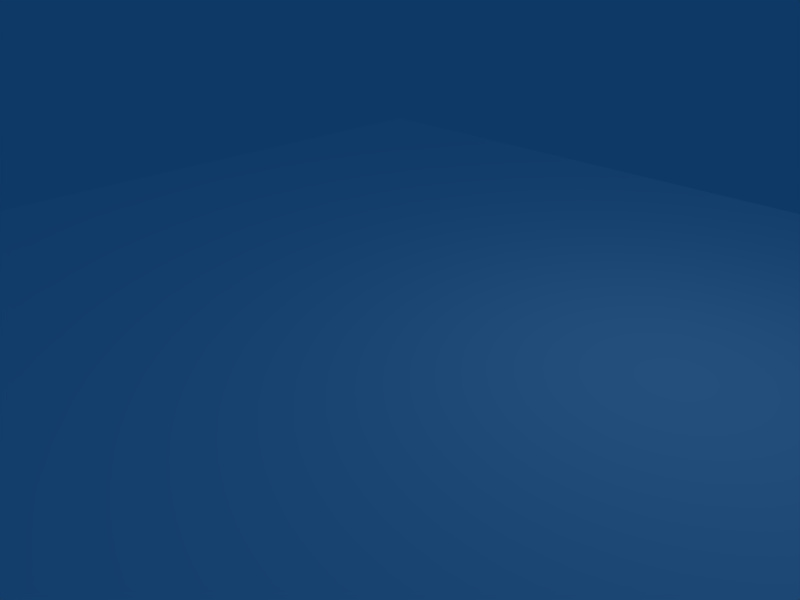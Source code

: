 # Source: roadwarrow75x75.blend  (saved by Blender 2.44.0; exported with 4.5.12 LTS)
import bpy
from mathutils import Matrix  # noqa: F401  (used for matrix-valued properties, if any)

bpy.ops.wm.read_factory_settings(use_empty=True)
scene = bpy.context.scene
scene.name = 'Scene'

# ---- collections
col_collection_1 = bpy.data.collections.new('Collection 1'); scene.collection.children.link(col_collection_1)

# ---- materials (node trees are filled in below, after node groups)
mat_grey = bpy.data.materials.new('Grey')
mat_grey.alpha_threshold = 0.0
mat_grey.diffuse_color = (1.0, 1.0, 1.0, 1.0)
mat_grey.roughness = 0.5
mat_grey.line_color = (0.0, 0.0, 0.0, 1.0)

# ---- material node trees

# ---- world
world_world = bpy.data.worlds.new('World'); scene.world = world_world
world_world.color = (0.05656, 0.2208, 0.4)
world_world.use_sun_shadow = False
world_world.sun_shadow_jitter_overblur = 0.0
world_world.cycles.sampling_method = 'MANUAL'
world_world.cycles.sample_map_resolution = 256

# ---- cameras
cam_camera = bpy.data.cameras.new('Camera')
cam_camera.passepartout_alpha = 0.2
cam_camera.clip_end = 100.0
cam_camera.lens = 35.0
cam_camera.ortho_scale = 7.314
cam_camera.show_passepartout = False
cam_camera.show_safe_areas = True
cam_camera.dof.focus_distance = 0.0
cam_camera.dof.aperture_fstop = 128.0

# ---- lights
light_spot = bpy.data.lights.new('Spot', 'POINT')
light_spot.transmission_factor = 0.0
light_spot.cutoff_distance = 30.0
light_spot.energy = 100.0
light_spot.shadow_buffer_clip_start = 1.001
light_spot.shadow_soft_size = 1.0
light_spot.shadow_maximum_resolution = 0.006
light_spot.use_absolute_resolution = True
light_spot.cycles.use_multiple_importance_sampling = False

# ---- meshes
me_mesh_001 = bpy.data.meshes.new('Mesh.001')
me_mesh_001.from_pydata([(37.5, 37.5, 1.108), (37.5, -37.5, 1.108), (-37.5, -37.5, 1.108), (-37.5, 37.5, 1.108), (-37.5, 37.5, -1.108), (-37.5, -37.5, -1.108), (37.5, -37.5, -1.108), (37.5, 37.5, -1.108)], [], [(5, 4, 6), (4, 7, 6), (1, 2, 6), (2, 5, 6), (0, 1, 6), (0, 6, 7), (3, 0, 7), (3, 7, 4), (2, 3, 4), (2, 4, 5), (0, 3, 1), (3, 2, 1)])
_uv = me_mesh_001.uv_layers.new(name='UVTex')
_uv.uv.foreach_set('vector', [1.0, 1.0, 2.197e-06, 1.0, 1.0, 6.344e-06, 0.0, 1.0, 0.0, 0.0, 1.0, 6.38e-06, 0.0, 1.0, 0.0, 0.0, 1.0, 0.0, 0.0, 1.0, 0.0, 0.0, 1.0, 0.0, 0.0, 1.0, 0.0, 0.0, 1.0, 0.0, 0.0, 1.0, 0.0, 0.0, 1.0, 0.0, 0.0, 1.0, 0.0, 0.0, 1.0, 0.0, 0.0, 1.0, 0.0, 0.0, 1.0, 0.0, 0.0, 1.0, 0.0, 0.0, 1.0, 0.0, 0.0, 1.0, 0.0, 0.0, 1.0, 0.0, 1.001, 0.001274, 1.001, 0.9988, -0.001279, 0.001492, 1.001, 0.9988, -0.001298, 0.9988, -0.001298, 0.001463])
me_mesh_001.materials.append(mat_grey)
me_mesh_001.use_remesh_preserve_volume = False
me_mesh_001.use_remesh_preserve_attributes = False
me_mesh_001.use_mirror_vertex_groups = False
me_mesh_001.update()

# ---- objects
ob_mesh_001 = bpy.data.objects.new('Mesh.001', me_mesh_001)
ob_lamp = bpy.data.objects.new('Lamp', light_spot)
ob_camera = bpy.data.objects.new('Camera', cam_camera)

# ---- transforms, parenting, visibility, modifiers, constraints
ob_mesh_001.location = (0.0, 0.0, 0.0)
ob_mesh_001.scale = (0.2, 0.2, 0.4512)
ob_mesh_001.lock_rotations_4d = False
ob_mesh_001.empty_display_type = 'ARROWS'
ob_mesh_001.color = (0.0, 0.0, 0.0, 1.0)
ob_mesh_001.lineart.crease_threshold = 0.0
ob_lamp.location = (4.076, 1.005, 5.904)
ob_lamp.rotation_euler = (0.6503, 0.05522, 1.866)
ob_lamp.lock_rotations_4d = False
ob_lamp.empty_display_type = 'ARROWS'
ob_lamp.color = (0.0, 0.0, 0.0, 0.0)
ob_lamp.lineart.crease_threshold = 0.0
ob_camera.location = (7.481, -6.508, 5.344)
ob_camera.rotation_euler = (1.109, 0.01082, 0.8149)
ob_camera.lock_rotations_4d = False
ob_camera.empty_display_type = 'ARROWS'
ob_camera.color = (0.0, 0.0, 0.0, 0.0)
ob_camera.display_type = 'WIRE'
ob_camera.lineart.crease_threshold = 0.0

# ---- collection membership
col_collection_1.objects.link(ob_mesh_001)
col_collection_1.objects.link(ob_lamp)
col_collection_1.objects.link(ob_camera)

# ---- scene / render settings (as saved in the file)
scene.camera = ob_camera
scene.frame_start = 1; scene.frame_end = 250; scene.frame_set(1)
scene.render.engine = 'BLENDER_EEVEE_NEXT'
scene.render.image_settings.file_format = 'JPEG'
scene.render.image_settings.color_mode = 'RGB'
scene.render.image_settings.compression = 90
scene.render.resolution_x = 800
scene.render.resolution_y = 600
scene.render.pixel_aspect_x = 100.0
scene.render.pixel_aspect_y = 100.0
scene.render.fps = 25
scene.render.dither_intensity = 0.0
scene.render.use_compositing = False
scene.render.use_sequencer = False
scene.render.bake_margin = 2
scene.render.bake_bias = 0.0
scene.render.use_stamp_time = False
scene.render.use_stamp_date = False
scene.render.use_stamp_frame = False
scene.render.use_stamp_camera = False
scene.render.use_stamp_scene = False
scene.render.use_stamp_filename = False
scene.render.use_stamp_render_time = False
scene.render.stamp_font_size = 0
scene.cycles.use_denoising = False
scene.cycles.samples = 10
scene.cycles.sampling_pattern = 'TABULATED_SOBOL'
scene.cycles.light_sampling_threshold = 0.0
scene.cycles.use_adaptive_sampling = False
scene.cycles.use_light_tree = False
scene.cycles.blur_glossy = 0.0
scene.cycles.volume_bounces = 1
scene.cycles.pixel_filter_type = 'GAUSSIAN'
scene.cycles.sample_clamp_indirect = 0.0
scene.view_settings.view_transform = 'Raw'
bpy.context.view_layer.update()
